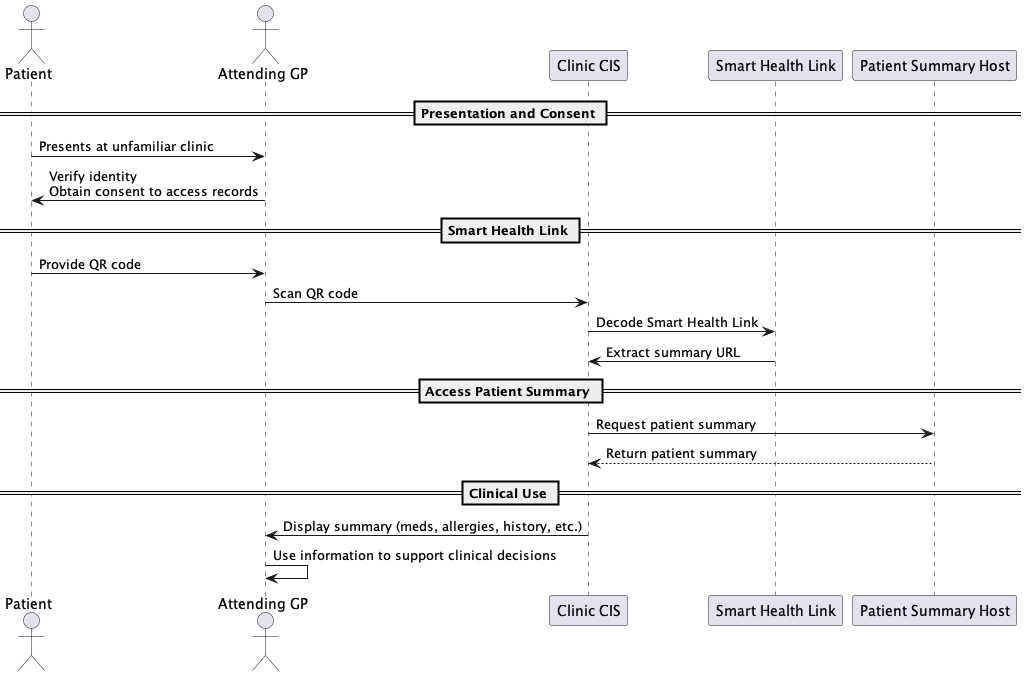

The diagram above was rendered by PlantUML. Its source (embedded in the PNG):
@startuml

actor "Patient" as Patient
actor "Attending GP" as GP
participant "Clinic CIS" as Clinic_CIS
participant "Smart Health Link" as SHL
participant "Patient Summary Host" as PS_Host

== Presentation and Consent ==
Patient -> GP : Presents at unfamiliar clinic
GP -> Patient : Verify identity\nObtain consent to access records

== Smart Health Link ==
Patient -> GP : Provide QR code
GP -> Clinic_CIS : Scan QR code
Clinic_CIS -> SHL : Decode Smart Health Link
SHL -> Clinic_CIS : Extract summary URL

== Access Patient Summary ==
Clinic_CIS -> PS_Host : Request patient summary
PS_Host --> Clinic_CIS : Return patient summary

== Clinical Use ==
Clinic_CIS -> GP : Display summary (meds, allergies, history, etc.)
GP -> GP : Use information to support clinical decisions

@enduml